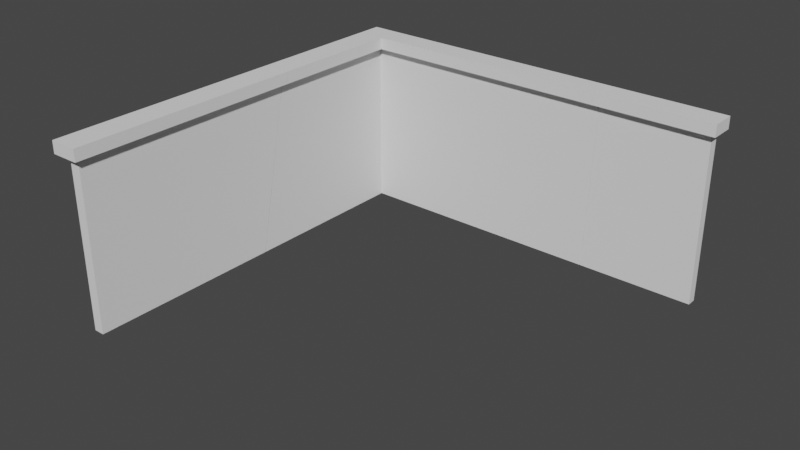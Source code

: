 # Source: Cubicle_Wall_Broken_2.blend  (saved by Blender 2.82.7; exported with 4.5.12 LTS)
import bpy
from mathutils import Matrix  # noqa: F401  (used for matrix-valued properties, if any)

bpy.ops.wm.read_factory_settings(use_empty=True)
scene = bpy.context.scene
scene.name = 'Scene'

# ---- collections
col_collection = bpy.data.collections.new('Collection'); scene.collection.children.link(col_collection)

# ---- world
world_world = bpy.data.worlds.new('World'); scene.world = world_world
world_world.use_nodes = True; world_world.node_tree.nodes.clear()
_N = world_world.node_tree.nodes; _L = world_world.node_tree.links
n0 = _N.new('ShaderNodeOutputWorld'); n0.name = 'World Output'; n0.location = (300, 300)
n1 = _N.new('ShaderNodeBackground'); n1.name = 'Background'; n1.location = (10, 300)
n1.inputs[0].default_value = (0.05088, 0.05088, 0.05088, 1.0)
_L.new(n1.outputs[0], n0.inputs[0])
n0.is_active_output = True
world_world.color = (0.05088, 0.05088, 0.05088)
world_world.use_sun_shadow = False
world_world.sun_shadow_jitter_overblur = 0.0

# ---- meshes
me_cubicle_cell_003 = bpy.data.meshes.new('Cubicle_cell.003')
me_cubicle_cell_003.from_pydata([(1.753, 0.5624, -0.8703), (1.753, 0.621, -0.8703), (1.753, 0.5624, 0.1799), (1.753, 0.621, 0.1799), (1.792, 0.6704, 0.2553), (1.792, 0.513, 0.2553), (1.792, 0.513, 0.1799), (1.792, 0.6704, 0.1799), (1.116, 0.6704, 0.2553), (1.113, 0.6704, 0.1799), (1.093, 0.621, 0.1799), (1.033, 0.5624, -0.8703), (1.057, 0.621, -0.8703), (1.048, 0.513, 0.1799), (1.069, 0.5624, 0.1799), (1.051, 0.513, 0.2553), (1.116, 0.6704, 0.2553), (1.113, 0.6704, 0.1799), (1.093, 0.621, 0.1799), (1.057, 0.621, -0.8703), (1.033, 0.5624, -0.8703), (1.069, 0.5624, 0.1799), (1.048, 0.513, 0.1799), (1.051, 0.513, 0.2553)], [], [(2, 0, 1, 3), (3, 18, 17, 7, 6, 22, 21, 2), (5, 6, 7, 4), (13, 23, 16, 9, 10, 12, 20, 14), (11, 19, 1, 0), (21, 11, 0, 2), (19, 18, 3, 1), (15, 22, 6, 5), (8, 15, 5, 4), (17, 8, 4, 7)])
_k = set([(8, 15), (8, 17), (9, 10), (9, 16), (10, 12), (11, 19), (11, 21), (12, 20), (13, 14), (13, 23), (14, 20), (15, 22), (16, 23), (17, 18), (18, 19), (21, 22)])
me_cubicle_cell_003.attributes.new('sharp_edge', 'BOOLEAN', 'EDGE').data.foreach_set('value', [ (min(e.vertices), max(e.vertices)) in _k for e in me_cubicle_cell_003.edges])
_uv = me_cubicle_cell_003.uv_layers.new(name='UVMap')
_uv.uv.foreach_set('vector', [0.4672, 0.5053, 0.4672, 0.3194, 0.4775, 0.3194, 0.4775, 0.5053, 0.9266, 0.58, 0.8252, 0.58, 0.8284, 0.5724, 0.9325, 0.5724, 0.9325, 0.5966, 0.8183, 0.5966, 0.8215, 0.589, 0.9266, 0.589, 0.4584, 0.5186, 0.4584, 0.5053, 0.4863, 0.5053, 0.4863, 0.5186, 0.9634, 0.102, 0.8918, 0.04051, 0.04047, 0.03238, 0.102, 0.03235, 0.102, 0.06412, 0.9596, 0.06375, 0.9595, 0.1014, 0.102, 0.1018, 0.816, 0.589, 0.8197, 0.58, 0.9266, 0.58, 0.9266, 0.589, 0.8183, 0.5054, 0.812, 0.3195, 0.9395, 0.3195, 0.9395, 0.5054, 0.6494, 0.03233, 0.6431, 0.2182, 0.5262, 0.2182, 0.5262, 0.03233, 0.8151, 0.5187, 0.8147, 0.5054, 0.9463, 0.5054, 0.9463, 0.5187, 0.3136, 0.9574, 0.3032, 0.9323, 0.4215, 0.9323, 0.4215, 0.9574, 0.6394, 0.2182, 0.639, 0.2315, 0.5194, 0.2315, 0.5194, 0.2182])
me_cubicle_cell_003.use_remesh_fix_poles = True
me_cubicle_cell_003.use_remesh_preserve_attributes = False
me_cubicle_cell_003.use_mirror_vertex_groups = False
me_cubicle_cell_003.update()
me_cubicle_cell_004 = bpy.data.meshes.new('Cubicle_cell.004')
me_cubicle_cell_004.from_pydata([(-0.6175, -1.765, -0.8703), (-0.5515, -1.765, -0.8703), (-0.6175, -1.765, 0.1799), (-0.5515, -1.765, 0.1799), (-0.6761, -1.815, 0.1799), (-0.6761, -1.815, 0.2553), (-0.5015, -1.815, 0.2553), (-0.5015, -1.815, 0.1799), (-0.5515, -0.325, 0.1799), (-0.5515, -0.5434, -0.8703), (-0.6175, -0.3063, 0.1799), (-0.6761, -0.2741, 0.2553), (-0.6761, -0.2898, 0.1799), (-0.6175, -0.5248, -0.8703), (-0.5015, -0.339, 0.1799), (-0.5015, -0.3234, 0.2553), (-0.6761, -0.2741, 0.2553), (-0.6761, -0.2898, 0.1799), (-0.5515, -0.5434, -0.8703), (-0.6175, -0.5248, -0.8703), (-0.5015, -0.3234, 0.2553), (-0.5015, -0.339, 0.1799), (-0.5515, -0.325, 0.1799), (-0.6175, -0.3063, 0.1799)], [], [(18, 13, 23, 17, 16, 15, 14, 8), (1, 3, 2, 0), (0, 2, 10, 19), (4, 5, 11, 12), (7, 6, 5, 4), (12, 10, 2, 3, 22, 21, 7, 4), (21, 20, 6, 7), (20, 11, 5, 6), (9, 22, 3, 1), (19, 9, 1, 0)])
_k = set([(8, 14), (8, 18), (9, 19), (9, 22), (10, 12), (10, 19), (11, 12), (11, 20), (13, 18), (13, 23), (14, 15), (15, 16), (16, 17), (17, 23), (20, 21), (21, 22)])
me_cubicle_cell_004.attributes.new('sharp_edge', 'BOOLEAN', 'EDGE').data.foreach_set('value', [ (min(e.vertices), max(e.vertices)) in _k for e in me_cubicle_cell_004.edges])
_uv = me_cubicle_cell_004.uv_layers.new(name='UVMap')
_uv.uv.foreach_set('vector', [0.8519, 0.04077, 0.9081, 0.04078, 0.908, 0.8978, 0.9578, 0.8978, 0.9986, 0.958, 0.8653, 0.8246, 0.9206, 0.8184, 0.9587, 0.8565, 0.5316, 0.3195, 0.5316, 0.5054, 0.5199, 0.5054, 0.5199, 0.3195, 0.4743, 0.03387, 0.4743, 0.2197, 0.2161, 0.2197, 0.2548, 0.03387, 0.4831, 0.2197, 0.4831, 0.2331, 0.2104, 0.2331, 0.2132, 0.2197, 0.5404, 0.5054, 0.5404, 0.5187, 0.5095, 0.5187, 0.5095, 0.5054, 0.5536, 0.7198, 0.5626, 0.7224, 0.5626, 0.9463, 0.5728, 0.9463, 0.5728, 0.7252, 0.5804, 0.7274, 0.5804, 0.9539, 0.5536, 0.9539, 0.3076, 0.5053, 0.3104, 0.5186, 0.04647, 0.5186, 0.04647, 0.5053, 0.05547, 0.7988, 0.02761, 0.8067, 0.02761, 0.5608, 0.05547, 0.5608, 0.2715, 0.3194, 0.3101, 0.5053, 0.05522, 0.5053, 0.05522, 0.3194, 0.5626, 0.7559, 0.5728, 0.7588, 0.5728, 0.9463, 0.5626, 0.9463])
me_cubicle_cell_004.use_remesh_fix_poles = True
me_cubicle_cell_004.use_remesh_preserve_attributes = False
me_cubicle_cell_004.use_mirror_vertex_groups = False
me_cubicle_cell_004.update()
me_cubicle_cell_001 = bpy.data.meshes.new('Cubicle_cell.001')
me_cubicle_cell_001.from_pydata([(-0.5515, 0.5624, -0.8703), (-0.6175, 0.621, -0.8703), (-0.5515, 0.5624, 0.1799), (-0.6175, 0.621, 0.1799), (-0.5015, 0.513, 0.2553), (-0.6761, 0.6704, 0.2553), (-0.5015, 0.513, 0.1799), (-0.6761, 0.6704, 0.1799), (1.114, 0.6704, 0.2553), (1.111, 0.6704, 0.1799), (1.091, 0.621, 0.1799), (1.03, 0.5624, -0.8703), (1.055, 0.621, -0.8703), (1.046, 0.513, 0.1799), (1.066, 0.5624, 0.1799), (-0.5515, -0.3231, 0.1799), (-0.5515, -0.5408, -0.8703), (-0.6175, -0.3044, 0.1799), (-0.6761, -0.2722, 0.2553), (-0.6761, -0.2879, 0.1799), (1.049, 0.513, 0.2553), (-0.6175, -0.5221, -0.8703), (-0.5015, -0.3372, 0.1799), (-0.5015, -0.3215, 0.2553), (1.114, 0.6704, 0.2553), (1.111, 0.6704, 0.1799), (1.091, 0.621, 0.1799), (1.055, 0.621, -0.8703), (1.03, 0.5624, -0.8703), (1.046, 0.513, 0.1799), (1.066, 0.5624, 0.1799), (-0.5515, -0.3231, 0.1799), (-0.5015, -0.3372, 0.1799), (-0.6761, -0.2879, 0.1799), (-0.6761, -0.2722, 0.2553), (1.049, 0.513, 0.2553), (-0.5515, -0.5408, -0.8703), (-0.6175, -0.5221, -0.8703), (-0.5015, -0.3215, 0.2553), (-0.6175, -0.3044, 0.1799)], [], [(16, 31, 32, 38, 18, 19, 17, 37), (33, 34, 5, 7), (5, 24, 25, 7), (2, 0, 28, 14), (1, 3, 26, 27), (1, 27, 28, 0, 36, 21), (25, 26, 3, 39, 33, 7), (0, 2, 15, 36), (6, 4, 23, 22), (21, 39, 3, 1), (4, 6, 13, 35), (34, 23, 4, 35, 24, 5), (11, 12, 10, 9, 8, 20, 29, 30), (22, 15, 2, 14, 13, 6)])
_k = set([(8, 9), (8, 20), (9, 10), (10, 12), (11, 12), (11, 30), (13, 14), (13, 35), (14, 28), (15, 22), (15, 36), (16, 31), (16, 37), (17, 19), (17, 37), (18, 19), (18, 38), (20, 29), (21, 36), (21, 39), (22, 23), (23, 34), (24, 25), (24, 35), (25, 26), (26, 27), (27, 28), (29, 30), (31, 32), (32, 38), (33, 34), (33, 39)])
me_cubicle_cell_001.attributes.new('sharp_edge', 'BOOLEAN', 'EDGE').data.foreach_set('value', [ (min(e.vertices), max(e.vertices)) in _k for e in me_cubicle_cell_001.edges])
_uv = me_cubicle_cell_001.uv_layers.new(name='UVMap')
_uv.uv.foreach_set('vector', [0.1891, 0.041, 0.1439, 0.04145, 0.1821, 0.07958, 0.1758, 0.1349, 0.04253, 0.001541, 0.9402, 0.8975, 0.99, 0.8975, 0.1329, 0.04102, 0.2129, 0.2197, 0.2101, 0.2331, 0.04326, 0.2331, 0.04326, 0.2197, 0.9561, 0.2315, 0.6394, 0.2315, 0.6398, 0.2182, 0.9561, 0.2182, 0.5316, 0.5054, 0.5316, 0.3195, 0.8115, 0.3195, 0.8179, 0.5054, 0.9458, 0.03233, 0.9458, 0.2182, 0.6435, 0.2182, 0.6499, 0.03233, 0.5626, 0.58, 0.8193, 0.58, 0.8156, 0.589, 0.5728, 0.589, 0.5728, 0.7584, 0.5626, 0.7555, 0.828, 0.5724, 0.8249, 0.58, 0.5626, 0.58, 0.5626, 0.7221, 0.5536, 0.7195, 0.5536, 0.5724, 0.4672, 0.3194, 0.4672, 0.5053, 0.3105, 0.5053, 0.2719, 0.3194, 0.4584, 0.5053, 0.4584, 0.5186, 0.3107, 0.5186, 0.308, 0.5053, 0.2543, 0.03387, 0.2158, 0.2197, 0.05201, 0.2197, 0.05201, 0.03387, 0.5404, 0.5187, 0.5404, 0.5054, 0.8143, 0.5054, 0.8148, 0.5187, 0.02761, 0.807, 0.05547, 0.7991, 0.05547, 0.9323, 0.3029, 0.9323, 0.3132, 0.9574, 0.02761, 0.9574, 0.9333, 0.04081, 0.9709, 0.04082, 0.9253, 0.823, 0.9623, 0.86, 0.9623, 0.9215, 0.8446, 0.8038, 0.8446, 0.7423, 0.8816, 0.7792, 0.5804, 0.7271, 0.5728, 0.7249, 0.5728, 0.589, 0.8211, 0.589, 0.818, 0.5966, 0.5804, 0.5966])
me_cubicle_cell_001.use_remesh_fix_poles = True
me_cubicle_cell_001.use_remesh_preserve_attributes = False
me_cubicle_cell_001.use_mirror_vertex_groups = False
me_cubicle_cell_001.update()

# ---- objects
ob_cubicle_cell = bpy.data.objects.new('Cubicle_cell', me_cubicle_cell_003)
ob_cubicle_cell_001 = bpy.data.objects.new('Cubicle_cell.001', me_cubicle_cell_004)
ob_cubicle_cell_002 = bpy.data.objects.new('Cubicle_cell.002', me_cubicle_cell_001)

# ---- transforms, parenting, visibility, modifiers, constraints
ob_cubicle_cell.location = (0.0, 0.0, 0.0)
ob_cubicle_cell.lineart.crease_threshold = 0.0
ob_cubicle_cell_001.location = (0.0, 0.0, 0.0)
ob_cubicle_cell_001.lineart.crease_threshold = 0.0
ob_cubicle_cell_002.location = (0.0, 0.0, 0.0)
ob_cubicle_cell_002.lineart.crease_threshold = 0.0

# ---- collection membership
col_collection.objects.link(ob_cubicle_cell)
col_collection.objects.link(ob_cubicle_cell_001)
col_collection.objects.link(ob_cubicle_cell_002)

# ---- scene / render settings (as saved in the file)
scene.frame_start = 1; scene.frame_end = 250; scene.frame_set(1)
scene.render.engine = 'BLENDER_EEVEE_NEXT'
scene.cycles.use_denoising = False
scene.cycles.samples = 128
scene.cycles.sampling_pattern = 'TABULATED_SOBOL'
scene.cycles.use_adaptive_sampling = False
scene.cycles.use_light_tree = False
scene.view_settings.view_transform = 'Filmic'
bpy.context.view_layer.update()

# ---- added for rendering (the .blend has no active camera and no usable light): camera, sun
cam_auto = bpy.data.cameras.new('AutoCamera')
cam_auto.lens = 50.0
cam_auto.sensor_width = 36.0
cam_auto.clip_end = 1000.0
ob_auto_camera = bpy.data.objects.new('AutoCamera', cam_auto)
scene.collection.objects.link(ob_auto_camera)
ob_auto_camera.location = (3.96152, -4.65652, 2.41543)
ob_auto_camera.rotation_euler = (1.09748, -7.21219e-08, 0.694738)
scene.camera = ob_auto_camera
light_auto_sun = bpy.data.lights.new('AutoSun', 'SUN')
light_auto_sun.energy = 3.0
light_auto_sun.angle = 0.0523599
ob_auto_sun = bpy.data.objects.new('AutoSun', light_auto_sun)
scene.collection.objects.link(ob_auto_sun)
ob_auto_sun.rotation_euler = (0.872665, 0.174533, 0.523599)
bpy.context.view_layer.update()
